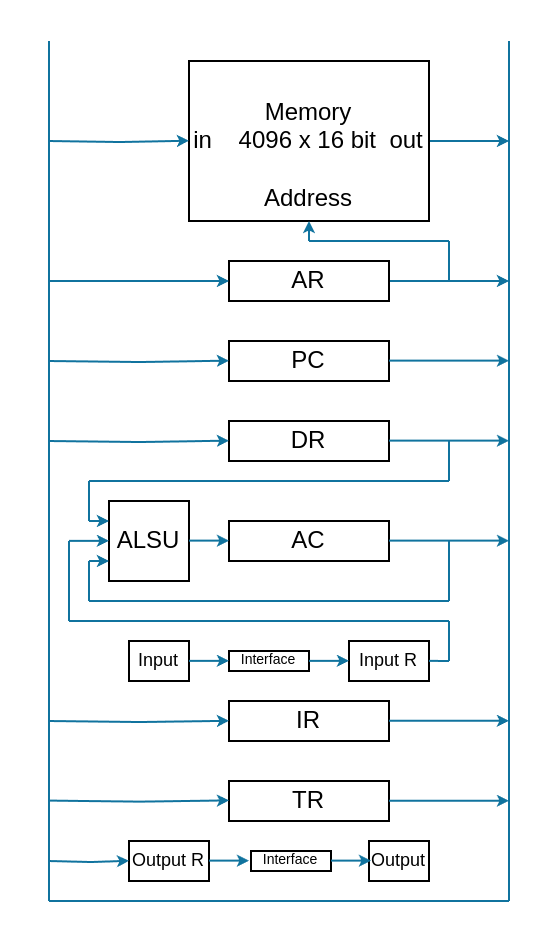

The diagram above was exported from draw.io. Its source (the exported page's mxGraphModel, read from the mxfile embedded in the PNG):
<mxGraphModel dx="789" dy="529" grid="1" gridSize="10" guides="1" tooltips="1" connect="1" arrows="1" fold="1" page="1" pageScale="1" pageWidth="850" pageHeight="1100" math="0" shadow="0">
  <root>
    <mxCell id="0" />
    <mxCell id="1" parent="0" />
    <mxCell id="Wbtbn_dKOY_vqfq40iDo-18" style="edgeStyle=orthogonalEdgeStyle;rounded=0;orthogonalLoop=1;jettySize=auto;html=1;fillColor=#b1ddf0;strokeColor=#10739e;startSize=6;endSize=3;" edge="1" parent="1" source="Wbtbn_dKOY_vqfq40iDo-1">
      <mxGeometry relative="1" as="geometry">
        <mxPoint x="540" y="220" as="targetPoint" />
      </mxGeometry>
    </mxCell>
    <mxCell id="Wbtbn_dKOY_vqfq40iDo-1" value="&lt;div&gt;&lt;br&gt;&lt;/div&gt;Memory&lt;div&gt;in&amp;nbsp; &amp;nbsp; 4096 x 16 bit&amp;nbsp; out&lt;/div&gt;&lt;div&gt;&lt;br&gt;&lt;/div&gt;&lt;div&gt;Address&lt;/div&gt;" style="rounded=0;whiteSpace=wrap;html=1;" vertex="1" parent="1">
      <mxGeometry x="380" y="180" width="120" height="80" as="geometry" />
    </mxCell>
    <mxCell id="Wbtbn_dKOY_vqfq40iDo-17" style="edgeStyle=orthogonalEdgeStyle;rounded=0;orthogonalLoop=1;jettySize=auto;html=1;fillColor=#b1ddf0;strokeColor=#10739e;startSize=6;endSize=3;" edge="1" parent="1" source="Wbtbn_dKOY_vqfq40iDo-3">
      <mxGeometry relative="1" as="geometry">
        <mxPoint x="540" y="290" as="targetPoint" />
      </mxGeometry>
    </mxCell>
    <mxCell id="Wbtbn_dKOY_vqfq40iDo-3" value="AR" style="rounded=0;whiteSpace=wrap;html=1;" vertex="1" parent="1">
      <mxGeometry x="400" y="280" width="80" height="20" as="geometry" />
    </mxCell>
    <mxCell id="Wbtbn_dKOY_vqfq40iDo-4" value="PC" style="rounded=0;whiteSpace=wrap;html=1;" vertex="1" parent="1">
      <mxGeometry x="400" y="320" width="80" height="20" as="geometry" />
    </mxCell>
    <mxCell id="Wbtbn_dKOY_vqfq40iDo-5" value="DR" style="rounded=0;whiteSpace=wrap;html=1;" vertex="1" parent="1">
      <mxGeometry x="400" y="360" width="80" height="20" as="geometry" />
    </mxCell>
    <mxCell id="Wbtbn_dKOY_vqfq40iDo-6" value="AC" style="rounded=0;whiteSpace=wrap;html=1;" vertex="1" parent="1">
      <mxGeometry x="400" y="410" width="80" height="20" as="geometry" />
    </mxCell>
    <mxCell id="Wbtbn_dKOY_vqfq40iDo-7" value="ALSU" style="rounded=0;whiteSpace=wrap;html=1;" vertex="1" parent="1">
      <mxGeometry x="340" y="400" width="40" height="40" as="geometry" />
    </mxCell>
    <mxCell id="Wbtbn_dKOY_vqfq40iDo-8" value="IR" style="rounded=0;whiteSpace=wrap;html=1;" vertex="1" parent="1">
      <mxGeometry x="400" y="500" width="80" height="20" as="geometry" />
    </mxCell>
    <mxCell id="Wbtbn_dKOY_vqfq40iDo-9" value="TR" style="rounded=0;whiteSpace=wrap;html=1;" vertex="1" parent="1">
      <mxGeometry x="400" y="540" width="80" height="20" as="geometry" />
    </mxCell>
    <mxCell id="Wbtbn_dKOY_vqfq40iDo-14" value="" style="endArrow=classic;html=1;rounded=0;entryX=0.5;entryY=1;entryDx=0;entryDy=0;fillColor=#b1ddf0;strokeColor=#10739e;startSize=6;endSize=3;" edge="1" parent="1" target="Wbtbn_dKOY_vqfq40iDo-1">
      <mxGeometry width="50" height="50" relative="1" as="geometry">
        <mxPoint x="440" y="270" as="sourcePoint" />
        <mxPoint x="400" y="320" as="targetPoint" />
      </mxGeometry>
    </mxCell>
    <mxCell id="Wbtbn_dKOY_vqfq40iDo-16" value="" style="endArrow=none;html=1;rounded=0;fillColor=#b1ddf0;strokeColor=#10739e;startSize=6;endSize=3;" edge="1" parent="1">
      <mxGeometry width="50" height="50" relative="1" as="geometry">
        <mxPoint x="440" y="270" as="sourcePoint" />
        <mxPoint x="510" y="270" as="targetPoint" />
      </mxGeometry>
    </mxCell>
    <mxCell id="Wbtbn_dKOY_vqfq40iDo-19" value="" style="endArrow=none;html=1;rounded=0;fillColor=#b1ddf0;strokeColor=#10739e;startSize=6;endSize=3;" edge="1" parent="1">
      <mxGeometry width="50" height="50" relative="1" as="geometry">
        <mxPoint x="510" y="270" as="sourcePoint" />
        <mxPoint x="510" y="290" as="targetPoint" />
      </mxGeometry>
    </mxCell>
    <mxCell id="Wbtbn_dKOY_vqfq40iDo-20" style="edgeStyle=orthogonalEdgeStyle;rounded=0;orthogonalLoop=1;jettySize=auto;html=1;fillColor=#b1ddf0;strokeColor=#10739e;startSize=6;endSize=3;" edge="1" parent="1">
      <mxGeometry relative="1" as="geometry">
        <mxPoint x="540" y="329.83" as="targetPoint" />
        <mxPoint x="480" y="329.83" as="sourcePoint" />
      </mxGeometry>
    </mxCell>
    <mxCell id="Wbtbn_dKOY_vqfq40iDo-21" style="edgeStyle=orthogonalEdgeStyle;rounded=0;orthogonalLoop=1;jettySize=auto;html=1;fillColor=#b1ddf0;strokeColor=#10739e;startSize=6;endSize=3;" edge="1" parent="1">
      <mxGeometry relative="1" as="geometry">
        <mxPoint x="540" y="369.83" as="targetPoint" />
        <mxPoint x="480" y="369.83" as="sourcePoint" />
      </mxGeometry>
    </mxCell>
    <mxCell id="Wbtbn_dKOY_vqfq40iDo-22" style="edgeStyle=orthogonalEdgeStyle;rounded=0;orthogonalLoop=1;jettySize=auto;html=1;fillColor=#b1ddf0;strokeColor=#10739e;startSize=6;endSize=3;" edge="1" parent="1">
      <mxGeometry relative="1" as="geometry">
        <mxPoint x="540" y="419.83" as="targetPoint" />
        <mxPoint x="480" y="419.83" as="sourcePoint" />
      </mxGeometry>
    </mxCell>
    <mxCell id="Wbtbn_dKOY_vqfq40iDo-23" style="edgeStyle=orthogonalEdgeStyle;rounded=0;orthogonalLoop=1;jettySize=auto;html=1;fillColor=#b1ddf0;strokeColor=#10739e;startSize=6;endSize=3;" edge="1" parent="1">
      <mxGeometry relative="1" as="geometry">
        <mxPoint x="400" y="290" as="targetPoint" />
        <mxPoint x="310" y="290" as="sourcePoint" />
      </mxGeometry>
    </mxCell>
    <mxCell id="Wbtbn_dKOY_vqfq40iDo-24" style="edgeStyle=orthogonalEdgeStyle;rounded=0;orthogonalLoop=1;jettySize=auto;html=1;fillColor=#b1ddf0;strokeColor=#10739e;startSize=6;endSize=3;" edge="1" parent="1">
      <mxGeometry relative="1" as="geometry">
        <mxPoint x="400" y="329.83" as="targetPoint" />
        <mxPoint x="310" y="330" as="sourcePoint" />
      </mxGeometry>
    </mxCell>
    <mxCell id="Wbtbn_dKOY_vqfq40iDo-25" style="edgeStyle=orthogonalEdgeStyle;rounded=0;orthogonalLoop=1;jettySize=auto;html=1;fillColor=#b1ddf0;strokeColor=#10739e;startSize=6;endSize=3;" edge="1" parent="1">
      <mxGeometry relative="1" as="geometry">
        <mxPoint x="400" y="369.83" as="targetPoint" />
        <mxPoint x="310" y="370" as="sourcePoint" />
      </mxGeometry>
    </mxCell>
    <mxCell id="Wbtbn_dKOY_vqfq40iDo-27" style="edgeStyle=orthogonalEdgeStyle;rounded=0;orthogonalLoop=1;jettySize=auto;html=1;fillColor=#b1ddf0;strokeColor=#10739e;startSize=6;endSize=3;" edge="1" parent="1">
      <mxGeometry relative="1" as="geometry">
        <mxPoint x="400" y="420" as="targetPoint" />
        <mxPoint x="380" y="419.83" as="sourcePoint" />
      </mxGeometry>
    </mxCell>
    <mxCell id="Wbtbn_dKOY_vqfq40iDo-28" style="edgeStyle=orthogonalEdgeStyle;rounded=0;orthogonalLoop=1;jettySize=auto;html=1;fillColor=#b1ddf0;strokeColor=#10739e;startSize=6;endSize=3;" edge="1" parent="1">
      <mxGeometry relative="1" as="geometry">
        <mxPoint x="339.99" y="410.19" as="targetPoint" />
        <mxPoint x="330" y="410" as="sourcePoint" />
      </mxGeometry>
    </mxCell>
    <mxCell id="Wbtbn_dKOY_vqfq40iDo-29" style="edgeStyle=orthogonalEdgeStyle;rounded=0;orthogonalLoop=1;jettySize=auto;html=1;fillColor=#b1ddf0;strokeColor=#10739e;startSize=6;endSize=3;" edge="1" parent="1">
      <mxGeometry relative="1" as="geometry">
        <mxPoint x="339.98" y="420.09" as="targetPoint" />
        <mxPoint x="319.98" y="419.91999999999996" as="sourcePoint" />
      </mxGeometry>
    </mxCell>
    <mxCell id="Wbtbn_dKOY_vqfq40iDo-30" style="edgeStyle=orthogonalEdgeStyle;rounded=0;orthogonalLoop=1;jettySize=auto;html=1;fillColor=#b1ddf0;strokeColor=#10739e;startSize=6;endSize=3;" edge="1" parent="1">
      <mxGeometry relative="1" as="geometry">
        <mxPoint x="339.98" y="430.18" as="targetPoint" />
        <mxPoint x="330" y="430" as="sourcePoint" />
      </mxGeometry>
    </mxCell>
    <mxCell id="Wbtbn_dKOY_vqfq40iDo-31" value="" style="endArrow=none;html=1;rounded=0;fillColor=#b1ddf0;strokeColor=#10739e;startSize=6;endSize=3;" edge="1" parent="1">
      <mxGeometry width="50" height="50" relative="1" as="geometry">
        <mxPoint x="510" y="370" as="sourcePoint" />
        <mxPoint x="510" y="390" as="targetPoint" />
      </mxGeometry>
    </mxCell>
    <mxCell id="Wbtbn_dKOY_vqfq40iDo-32" value="" style="endArrow=none;html=1;rounded=0;fillColor=#b1ddf0;strokeColor=#10739e;startSize=6;endSize=3;" edge="1" parent="1">
      <mxGeometry width="50" height="50" relative="1" as="geometry">
        <mxPoint x="510" y="390" as="sourcePoint" />
        <mxPoint x="330" y="390" as="targetPoint" />
      </mxGeometry>
    </mxCell>
    <mxCell id="Wbtbn_dKOY_vqfq40iDo-33" value="" style="endArrow=none;html=1;rounded=0;fillColor=#b1ddf0;strokeColor=#10739e;startSize=6;endSize=3;" edge="1" parent="1">
      <mxGeometry width="50" height="50" relative="1" as="geometry">
        <mxPoint x="330" y="390" as="sourcePoint" />
        <mxPoint x="330" y="410" as="targetPoint" />
      </mxGeometry>
    </mxCell>
    <mxCell id="Wbtbn_dKOY_vqfq40iDo-34" value="Input R" style="rounded=0;whiteSpace=wrap;html=1;fontSize=9;" vertex="1" parent="1">
      <mxGeometry x="460" y="470" width="40" height="20" as="geometry" />
    </mxCell>
    <mxCell id="Wbtbn_dKOY_vqfq40iDo-35" value="Interface" style="rounded=0;whiteSpace=wrap;html=1;fontSize=7;" vertex="1" parent="1">
      <mxGeometry x="400" y="475" width="40" height="10" as="geometry" />
    </mxCell>
    <mxCell id="Wbtbn_dKOY_vqfq40iDo-36" value="Input" style="rounded=0;whiteSpace=wrap;html=1;fontSize=9;" vertex="1" parent="1">
      <mxGeometry x="350" y="470" width="30" height="20" as="geometry" />
    </mxCell>
    <mxCell id="Wbtbn_dKOY_vqfq40iDo-38" style="edgeStyle=orthogonalEdgeStyle;rounded=0;orthogonalLoop=1;jettySize=auto;html=1;fillColor=#b1ddf0;strokeColor=#10739e;startSize=6;endSize=3;" edge="1" parent="1">
      <mxGeometry relative="1" as="geometry">
        <mxPoint x="399.98" y="480.09999999999997" as="targetPoint" />
        <mxPoint x="379.98" y="479.92999999999995" as="sourcePoint" />
      </mxGeometry>
    </mxCell>
    <mxCell id="Wbtbn_dKOY_vqfq40iDo-39" style="edgeStyle=orthogonalEdgeStyle;rounded=0;orthogonalLoop=1;jettySize=auto;html=1;fillColor=#b1ddf0;strokeColor=#10739e;startSize=6;endSize=3;" edge="1" parent="1">
      <mxGeometry relative="1" as="geometry">
        <mxPoint x="459.98" y="480.09999999999997" as="targetPoint" />
        <mxPoint x="439.98" y="479.92999999999995" as="sourcePoint" />
      </mxGeometry>
    </mxCell>
    <mxCell id="Wbtbn_dKOY_vqfq40iDo-41" value="" style="endArrow=none;html=1;rounded=0;fillColor=#b1ddf0;strokeColor=#10739e;startSize=6;endSize=3;" edge="1" parent="1">
      <mxGeometry width="50" height="50" relative="1" as="geometry">
        <mxPoint x="510" y="480" as="sourcePoint" />
        <mxPoint x="500" y="479.94" as="targetPoint" />
      </mxGeometry>
    </mxCell>
    <mxCell id="Wbtbn_dKOY_vqfq40iDo-42" value="" style="endArrow=none;html=1;rounded=0;fillColor=#b1ddf0;strokeColor=#10739e;startSize=6;endSize=3;" edge="1" parent="1">
      <mxGeometry width="50" height="50" relative="1" as="geometry">
        <mxPoint x="510" y="460" as="sourcePoint" />
        <mxPoint x="510" y="480" as="targetPoint" />
      </mxGeometry>
    </mxCell>
    <mxCell id="Wbtbn_dKOY_vqfq40iDo-43" style="edgeStyle=orthogonalEdgeStyle;rounded=0;orthogonalLoop=1;jettySize=auto;html=1;fillColor=#b1ddf0;strokeColor=#10739e;startSize=6;endSize=3;" edge="1" parent="1">
      <mxGeometry relative="1" as="geometry">
        <mxPoint x="540" y="509.9" as="targetPoint" />
        <mxPoint x="480" y="509.9" as="sourcePoint" />
      </mxGeometry>
    </mxCell>
    <mxCell id="Wbtbn_dKOY_vqfq40iDo-44" style="edgeStyle=orthogonalEdgeStyle;rounded=0;orthogonalLoop=1;jettySize=auto;html=1;fillColor=#b1ddf0;strokeColor=#10739e;startSize=6;endSize=3;" edge="1" parent="1">
      <mxGeometry relative="1" as="geometry">
        <mxPoint x="400" y="509.9" as="targetPoint" />
        <mxPoint x="310" y="510" as="sourcePoint" />
      </mxGeometry>
    </mxCell>
    <mxCell id="Wbtbn_dKOY_vqfq40iDo-45" value="" style="endArrow=none;html=1;rounded=0;fillColor=#b1ddf0;strokeColor=#10739e;startSize=6;endSize=3;" edge="1" parent="1">
      <mxGeometry width="50" height="50" relative="1" as="geometry">
        <mxPoint x="510" y="460" as="sourcePoint" />
        <mxPoint x="320" y="460" as="targetPoint" />
      </mxGeometry>
    </mxCell>
    <mxCell id="Wbtbn_dKOY_vqfq40iDo-46" value="" style="endArrow=none;html=1;rounded=0;fillColor=#b1ddf0;strokeColor=#10739e;startSize=6;endSize=3;" edge="1" parent="1">
      <mxGeometry width="50" height="50" relative="1" as="geometry">
        <mxPoint x="320" y="420" as="sourcePoint" />
        <mxPoint x="320" y="460" as="targetPoint" />
      </mxGeometry>
    </mxCell>
    <mxCell id="Wbtbn_dKOY_vqfq40iDo-47" value="" style="endArrow=none;html=1;rounded=0;fillColor=#b1ddf0;strokeColor=#10739e;startSize=6;endSize=3;" edge="1" parent="1">
      <mxGeometry width="50" height="50" relative="1" as="geometry">
        <mxPoint x="510" y="450" as="sourcePoint" />
        <mxPoint x="330" y="450" as="targetPoint" />
      </mxGeometry>
    </mxCell>
    <mxCell id="Wbtbn_dKOY_vqfq40iDo-48" value="" style="endArrow=none;html=1;rounded=0;fillColor=#b1ddf0;strokeColor=#10739e;startSize=6;endSize=3;" edge="1" parent="1">
      <mxGeometry width="50" height="50" relative="1" as="geometry">
        <mxPoint x="330" y="430" as="sourcePoint" />
        <mxPoint x="330" y="450" as="targetPoint" />
      </mxGeometry>
    </mxCell>
    <mxCell id="Wbtbn_dKOY_vqfq40iDo-49" value="" style="endArrow=none;html=1;rounded=0;fillColor=#b1ddf0;strokeColor=#10739e;startSize=6;endSize=3;" edge="1" parent="1">
      <mxGeometry width="50" height="50" relative="1" as="geometry">
        <mxPoint x="510" y="420" as="sourcePoint" />
        <mxPoint x="510" y="450" as="targetPoint" />
      </mxGeometry>
    </mxCell>
    <mxCell id="Wbtbn_dKOY_vqfq40iDo-50" style="edgeStyle=orthogonalEdgeStyle;rounded=0;orthogonalLoop=1;jettySize=auto;html=1;fillColor=#b1ddf0;strokeColor=#10739e;startSize=6;endSize=3;" edge="1" parent="1">
      <mxGeometry relative="1" as="geometry">
        <mxPoint x="400" y="549.6999999999999" as="targetPoint" />
        <mxPoint x="310" y="549.8" as="sourcePoint" />
      </mxGeometry>
    </mxCell>
    <mxCell id="Wbtbn_dKOY_vqfq40iDo-51" style="edgeStyle=orthogonalEdgeStyle;rounded=0;orthogonalLoop=1;jettySize=auto;html=1;fillColor=#b1ddf0;strokeColor=#10739e;startSize=6;endSize=3;" edge="1" parent="1">
      <mxGeometry relative="1" as="geometry">
        <mxPoint x="540" y="549.86" as="targetPoint" />
        <mxPoint x="480" y="549.86" as="sourcePoint" />
      </mxGeometry>
    </mxCell>
    <mxCell id="Wbtbn_dKOY_vqfq40iDo-52" style="edgeStyle=orthogonalEdgeStyle;rounded=0;orthogonalLoop=1;jettySize=auto;html=1;fillColor=#b1ddf0;strokeColor=#10739e;startSize=6;endSize=3;" edge="1" parent="1">
      <mxGeometry relative="1" as="geometry">
        <mxPoint x="380" y="219.86" as="targetPoint" />
        <mxPoint x="310" y="220" as="sourcePoint" />
      </mxGeometry>
    </mxCell>
    <mxCell id="Wbtbn_dKOY_vqfq40iDo-59" value="Output R" style="rounded=0;whiteSpace=wrap;html=1;fontSize=9;" vertex="1" parent="1">
      <mxGeometry x="350" y="570" width="40" height="20" as="geometry" />
    </mxCell>
    <mxCell id="Wbtbn_dKOY_vqfq40iDo-60" value="Interface" style="rounded=0;whiteSpace=wrap;html=1;fontSize=7;" vertex="1" parent="1">
      <mxGeometry x="411" y="575" width="40" height="10" as="geometry" />
    </mxCell>
    <mxCell id="Wbtbn_dKOY_vqfq40iDo-61" value="Output" style="rounded=0;whiteSpace=wrap;html=1;fontSize=9;" vertex="1" parent="1">
      <mxGeometry x="470" y="570" width="30" height="20" as="geometry" />
    </mxCell>
    <mxCell id="Wbtbn_dKOY_vqfq40iDo-62" style="edgeStyle=orthogonalEdgeStyle;rounded=0;orthogonalLoop=1;jettySize=auto;html=1;fillColor=#b1ddf0;strokeColor=#10739e;startSize=6;endSize=3;" edge="1" parent="1">
      <mxGeometry relative="1" as="geometry">
        <mxPoint x="410" y="579.9999999999999" as="targetPoint" />
        <mxPoint x="390" y="579.8299999999999" as="sourcePoint" />
      </mxGeometry>
    </mxCell>
    <mxCell id="Wbtbn_dKOY_vqfq40iDo-63" style="edgeStyle=orthogonalEdgeStyle;rounded=0;orthogonalLoop=1;jettySize=auto;html=1;fillColor=#b1ddf0;strokeColor=#10739e;startSize=6;endSize=3;" edge="1" parent="1">
      <mxGeometry relative="1" as="geometry">
        <mxPoint x="471" y="579.9999999999999" as="targetPoint" />
        <mxPoint x="451" y="579.8299999999999" as="sourcePoint" />
      </mxGeometry>
    </mxCell>
    <mxCell id="Wbtbn_dKOY_vqfq40iDo-65" style="edgeStyle=orthogonalEdgeStyle;rounded=0;orthogonalLoop=1;jettySize=auto;html=1;fillColor=#b1ddf0;strokeColor=#10739e;startSize=6;endSize=3;" edge="1" parent="1">
      <mxGeometry relative="1" as="geometry">
        <mxPoint x="350" y="579.9" as="targetPoint" />
        <mxPoint x="310" y="580" as="sourcePoint" />
      </mxGeometry>
    </mxCell>
    <mxCell id="Wbtbn_dKOY_vqfq40iDo-66" value="" style="endArrow=none;html=1;rounded=0;fillColor=#b1ddf0;strokeColor=#10739e;startSize=6;endSize=3;" edge="1" parent="1">
      <mxGeometry width="50" height="50" relative="1" as="geometry">
        <mxPoint x="310" y="170" as="sourcePoint" />
        <mxPoint x="310" y="600" as="targetPoint" />
      </mxGeometry>
    </mxCell>
    <mxCell id="Wbtbn_dKOY_vqfq40iDo-67" value="" style="endArrow=none;html=1;rounded=0;fillColor=#b1ddf0;strokeColor=#10739e;startSize=6;endSize=3;" edge="1" parent="1">
      <mxGeometry width="50" height="50" relative="1" as="geometry">
        <mxPoint x="540" y="600" as="sourcePoint" />
        <mxPoint x="310" y="600" as="targetPoint" />
      </mxGeometry>
    </mxCell>
    <mxCell id="Wbtbn_dKOY_vqfq40iDo-68" value="" style="endArrow=none;html=1;rounded=0;fillColor=#b1ddf0;strokeColor=#10739e;startSize=6;endSize=3;" edge="1" parent="1">
      <mxGeometry width="50" height="50" relative="1" as="geometry">
        <mxPoint x="540" y="170" as="sourcePoint" />
        <mxPoint x="540" y="600" as="targetPoint" />
      </mxGeometry>
    </mxCell>
  </root>
</mxGraphModel>